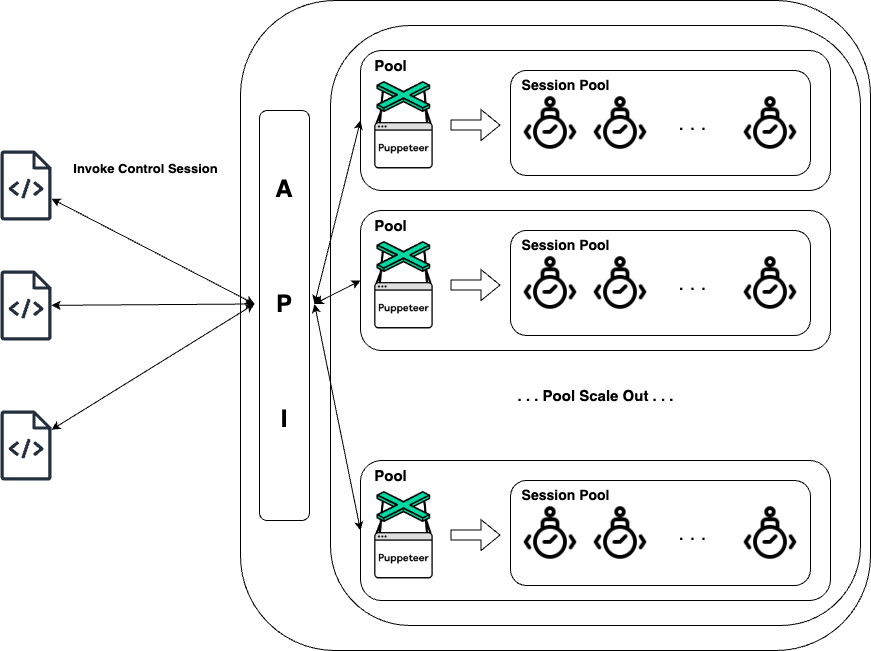

The diagram above was exported from draw.io. Its source (the exported page's mxGraphModel, read from the mxfile embedded in the PNG):
<mxGraphModel dx="1242" dy="801" grid="1" gridSize="10" guides="1" tooltips="1" connect="1" arrows="1" fold="1" page="1" pageScale="1" pageWidth="827" pageHeight="1169" math="0" shadow="0">
  <root>
    <mxCell id="0" />
    <mxCell id="1" parent="0" />
    <mxCell id="SQ1W5SFDqFG-9YqsSDNN-85" value="" style="rounded=1;whiteSpace=wrap;html=1;" parent="1" vertex="1">
      <mxGeometry x="400" y="50" width="630" height="650" as="geometry" />
    </mxCell>
    <mxCell id="SQ1W5SFDqFG-9YqsSDNN-88" value="" style="rounded=1;whiteSpace=wrap;html=1;" parent="1" vertex="1">
      <mxGeometry x="419" y="160" width="50" height="410" as="geometry" />
    </mxCell>
    <mxCell id="SQ1W5SFDqFG-9YqsSDNN-8" value="" style="rounded=1;whiteSpace=wrap;html=1;" parent="1" vertex="1">
      <mxGeometry x="490" y="75" width="530" height="600" as="geometry" />
    </mxCell>
    <mxCell id="SQ1W5SFDqFG-9YqsSDNN-1" value="" style="sketch=0;outlineConnect=0;fontColor=#232F3E;gradientColor=none;fillColor=#232F3D;strokeColor=none;dashed=0;verticalLabelPosition=bottom;verticalAlign=top;align=center;html=1;fontSize=12;fontStyle=0;aspect=fixed;pointerEvents=1;shape=mxgraph.aws4.source_code;" parent="1" vertex="1">
      <mxGeometry x="160" y="200" width="51.15" height="70" as="geometry" />
    </mxCell>
    <mxCell id="SQ1W5SFDqFG-9YqsSDNN-3" value="" style="sketch=0;outlineConnect=0;fontColor=#232F3E;gradientColor=none;fillColor=#232F3D;strokeColor=none;dashed=0;verticalLabelPosition=bottom;verticalAlign=top;align=center;html=1;fontSize=12;fontStyle=0;aspect=fixed;pointerEvents=1;shape=mxgraph.aws4.source_code;" parent="1" vertex="1">
      <mxGeometry x="160" y="320" width="51.15" height="70" as="geometry" />
    </mxCell>
    <mxCell id="SQ1W5SFDqFG-9YqsSDNN-4" value="" style="sketch=0;outlineConnect=0;fontColor=#232F3E;gradientColor=none;fillColor=#232F3D;strokeColor=none;dashed=0;verticalLabelPosition=bottom;verticalAlign=top;align=center;html=1;fontSize=12;fontStyle=0;aspect=fixed;pointerEvents=1;shape=mxgraph.aws4.source_code;" parent="1" vertex="1">
      <mxGeometry x="160" y="460" width="51.15" height="70" as="geometry" />
    </mxCell>
    <mxCell id="SQ1W5SFDqFG-9YqsSDNN-6" value="&lt;b&gt;&lt;font style=&quot;font-size: 13px;&quot;&gt;Invoke Control Session&lt;/font&gt;&lt;/b&gt;" style="text;html=1;align=center;verticalAlign=middle;resizable=0;points=[];autosize=1;" parent="1" vertex="1">
      <mxGeometry x="220" y="202.5" width="170" height="30" as="geometry" />
    </mxCell>
    <mxCell id="SQ1W5SFDqFG-9YqsSDNN-35" value="" style="rounded=1;whiteSpace=wrap;html=1;" parent="1" vertex="1">
      <mxGeometry x="520" y="510" width="470" height="140" as="geometry" />
    </mxCell>
    <mxCell id="SQ1W5SFDqFG-9YqsSDNN-36" value="" style="shape=image;verticalLabelPosition=bottom;labelBackgroundColor=default;verticalAlign=top;aspect=fixed;imageAspect=0;image=https://static-00.iconduck.com/assets.00/puppeteer-icon-1371x2048-otngklvq.png;" parent="1" vertex="1">
      <mxGeometry x="534.18" y="541" width="58.56" height="87.5" as="geometry" />
    </mxCell>
    <mxCell id="SQ1W5SFDqFG-9YqsSDNN-37" value="" style="rounded=1;whiteSpace=wrap;html=1;" parent="1" vertex="1">
      <mxGeometry x="670" y="530" width="300" height="105" as="geometry" />
    </mxCell>
    <mxCell id="SQ1W5SFDqFG-9YqsSDNN-38" value="" style="shape=image;verticalLabelPosition=bottom;labelBackgroundColor=default;verticalAlign=top;aspect=fixed;imageAspect=0;image=https://cdn-icons-png.flaticon.com/512/6649/6649740.png;" parent="1" vertex="1">
      <mxGeometry x="680" y="552.5" width="60" height="60" as="geometry" />
    </mxCell>
    <mxCell id="SQ1W5SFDqFG-9YqsSDNN-39" value="" style="shape=image;verticalLabelPosition=bottom;labelBackgroundColor=default;verticalAlign=top;aspect=fixed;imageAspect=0;image=https://cdn-icons-png.flaticon.com/512/6649/6649740.png;" parent="1" vertex="1">
      <mxGeometry x="750" y="552.5" width="60" height="60" as="geometry" />
    </mxCell>
    <mxCell id="SQ1W5SFDqFG-9YqsSDNN-40" value="" style="shape=image;verticalLabelPosition=bottom;labelBackgroundColor=default;verticalAlign=top;aspect=fixed;imageAspect=0;image=https://cdn-icons-png.flaticon.com/512/6649/6649740.png;" parent="1" vertex="1">
      <mxGeometry x="900" y="552.5" width="60" height="60" as="geometry" />
    </mxCell>
    <mxCell id="SQ1W5SFDqFG-9YqsSDNN-41" value="&lt;font style=&quot;font-size: 20px;&quot;&gt;. . .&lt;/font&gt;" style="text;html=1;align=center;verticalAlign=middle;resizable=0;points=[];autosize=1;strokeColor=none;fillColor=none;" parent="1" vertex="1">
      <mxGeometry x="827" y="562.5" width="50" height="40" as="geometry" />
    </mxCell>
    <mxCell id="SQ1W5SFDqFG-9YqsSDNN-51" value="" style="shape=flexArrow;endArrow=classic;html=1;rounded=0;" parent="1" edge="1">
      <mxGeometry width="50" height="50" relative="1" as="geometry">
        <mxPoint x="610" y="584.5699999999999" as="sourcePoint" />
        <mxPoint x="660" y="584.5699999999999" as="targetPoint" />
      </mxGeometry>
    </mxCell>
    <mxCell id="SQ1W5SFDqFG-9YqsSDNN-52" value="&lt;b&gt;&lt;font style=&quot;font-size: 14px;&quot;&gt;Session Pool&lt;/font&gt;&lt;/b&gt;" style="text;html=1;align=center;verticalAlign=middle;resizable=0;points=[];autosize=1;strokeColor=none;fillColor=none;" parent="1" vertex="1">
      <mxGeometry x="670" y="530" width="110" height="30" as="geometry" />
    </mxCell>
    <mxCell id="SQ1W5SFDqFG-9YqsSDNN-53" value="&lt;b&gt;&lt;font style=&quot;font-size: 15px;&quot;&gt;Pool&lt;/font&gt;&lt;/b&gt;" style="text;html=1;align=center;verticalAlign=middle;resizable=0;points=[];autosize=1;strokeColor=none;fillColor=none;" parent="1" vertex="1">
      <mxGeometry x="520" y="510" width="60" height="30" as="geometry" />
    </mxCell>
    <mxCell id="SQ1W5SFDqFG-9YqsSDNN-64" value="" style="rounded=1;whiteSpace=wrap;html=1;" parent="1" vertex="1">
      <mxGeometry x="520" y="100" width="470" height="140" as="geometry" />
    </mxCell>
    <mxCell id="SQ1W5SFDqFG-9YqsSDNN-65" value="" style="shape=image;verticalLabelPosition=bottom;labelBackgroundColor=default;verticalAlign=top;aspect=fixed;imageAspect=0;image=https://static-00.iconduck.com/assets.00/puppeteer-icon-1371x2048-otngklvq.png;" parent="1" vertex="1">
      <mxGeometry x="534.18" y="131" width="58.56" height="87.5" as="geometry" />
    </mxCell>
    <mxCell id="SQ1W5SFDqFG-9YqsSDNN-66" value="" style="rounded=1;whiteSpace=wrap;html=1;" parent="1" vertex="1">
      <mxGeometry x="670" y="120" width="300" height="105" as="geometry" />
    </mxCell>
    <mxCell id="SQ1W5SFDqFG-9YqsSDNN-67" value="" style="shape=image;verticalLabelPosition=bottom;labelBackgroundColor=default;verticalAlign=top;aspect=fixed;imageAspect=0;image=https://cdn-icons-png.flaticon.com/512/6649/6649740.png;" parent="1" vertex="1">
      <mxGeometry x="680" y="142.5" width="60" height="60" as="geometry" />
    </mxCell>
    <mxCell id="SQ1W5SFDqFG-9YqsSDNN-68" value="" style="shape=image;verticalLabelPosition=bottom;labelBackgroundColor=default;verticalAlign=top;aspect=fixed;imageAspect=0;image=https://cdn-icons-png.flaticon.com/512/6649/6649740.png;" parent="1" vertex="1">
      <mxGeometry x="750" y="142.5" width="60" height="60" as="geometry" />
    </mxCell>
    <mxCell id="SQ1W5SFDqFG-9YqsSDNN-69" value="" style="shape=image;verticalLabelPosition=bottom;labelBackgroundColor=default;verticalAlign=top;aspect=fixed;imageAspect=0;image=https://cdn-icons-png.flaticon.com/512/6649/6649740.png;" parent="1" vertex="1">
      <mxGeometry x="900" y="142.5" width="60" height="60" as="geometry" />
    </mxCell>
    <mxCell id="SQ1W5SFDqFG-9YqsSDNN-70" value="&lt;font style=&quot;font-size: 20px;&quot;&gt;. . .&lt;/font&gt;" style="text;html=1;align=center;verticalAlign=middle;resizable=0;points=[];autosize=1;strokeColor=none;fillColor=none;" parent="1" vertex="1">
      <mxGeometry x="827" y="152.5" width="50" height="40" as="geometry" />
    </mxCell>
    <mxCell id="SQ1W5SFDqFG-9YqsSDNN-71" value="" style="shape=flexArrow;endArrow=classic;html=1;rounded=0;" parent="1" edge="1">
      <mxGeometry width="50" height="50" relative="1" as="geometry">
        <mxPoint x="610" y="174.56999999999994" as="sourcePoint" />
        <mxPoint x="660" y="174.56999999999994" as="targetPoint" />
      </mxGeometry>
    </mxCell>
    <mxCell id="SQ1W5SFDqFG-9YqsSDNN-72" value="&lt;b&gt;&lt;font style=&quot;font-size: 14px;&quot;&gt;Session Pool&lt;/font&gt;&lt;/b&gt;" style="text;html=1;align=center;verticalAlign=middle;resizable=0;points=[];autosize=1;strokeColor=none;fillColor=none;" parent="1" vertex="1">
      <mxGeometry x="670" y="120" width="110" height="30" as="geometry" />
    </mxCell>
    <mxCell id="SQ1W5SFDqFG-9YqsSDNN-73" value="&lt;b&gt;&lt;font style=&quot;font-size: 15px;&quot;&gt;Pool&lt;/font&gt;&lt;/b&gt;" style="text;html=1;align=center;verticalAlign=middle;resizable=0;points=[];autosize=1;strokeColor=none;fillColor=none;" parent="1" vertex="1">
      <mxGeometry x="520" y="100" width="60" height="30" as="geometry" />
    </mxCell>
    <mxCell id="SQ1W5SFDqFG-9YqsSDNN-74" value="" style="rounded=1;whiteSpace=wrap;html=1;" parent="1" vertex="1">
      <mxGeometry x="520" y="260" width="470" height="140" as="geometry" />
    </mxCell>
    <mxCell id="SQ1W5SFDqFG-9YqsSDNN-75" value="" style="shape=image;verticalLabelPosition=bottom;labelBackgroundColor=default;verticalAlign=top;aspect=fixed;imageAspect=0;image=https://static-00.iconduck.com/assets.00/puppeteer-icon-1371x2048-otngklvq.png;" parent="1" vertex="1">
      <mxGeometry x="534.18" y="291" width="58.56" height="87.5" as="geometry" />
    </mxCell>
    <mxCell id="SQ1W5SFDqFG-9YqsSDNN-76" value="" style="rounded=1;whiteSpace=wrap;html=1;" parent="1" vertex="1">
      <mxGeometry x="670" y="280" width="300" height="105" as="geometry" />
    </mxCell>
    <mxCell id="SQ1W5SFDqFG-9YqsSDNN-77" value="" style="shape=image;verticalLabelPosition=bottom;labelBackgroundColor=default;verticalAlign=top;aspect=fixed;imageAspect=0;image=https://cdn-icons-png.flaticon.com/512/6649/6649740.png;" parent="1" vertex="1">
      <mxGeometry x="680" y="302.5" width="60" height="60" as="geometry" />
    </mxCell>
    <mxCell id="SQ1W5SFDqFG-9YqsSDNN-78" value="" style="shape=image;verticalLabelPosition=bottom;labelBackgroundColor=default;verticalAlign=top;aspect=fixed;imageAspect=0;image=https://cdn-icons-png.flaticon.com/512/6649/6649740.png;" parent="1" vertex="1">
      <mxGeometry x="750" y="302.5" width="60" height="60" as="geometry" />
    </mxCell>
    <mxCell id="SQ1W5SFDqFG-9YqsSDNN-79" value="" style="shape=image;verticalLabelPosition=bottom;labelBackgroundColor=default;verticalAlign=top;aspect=fixed;imageAspect=0;image=https://cdn-icons-png.flaticon.com/512/6649/6649740.png;" parent="1" vertex="1">
      <mxGeometry x="900" y="302.5" width="60" height="60" as="geometry" />
    </mxCell>
    <mxCell id="SQ1W5SFDqFG-9YqsSDNN-80" value="&lt;font style=&quot;font-size: 20px;&quot;&gt;. . .&lt;/font&gt;" style="text;html=1;align=center;verticalAlign=middle;resizable=0;points=[];autosize=1;strokeColor=none;fillColor=none;" parent="1" vertex="1">
      <mxGeometry x="827" y="312.5" width="50" height="40" as="geometry" />
    </mxCell>
    <mxCell id="SQ1W5SFDqFG-9YqsSDNN-81" value="" style="shape=flexArrow;endArrow=classic;html=1;rounded=0;" parent="1" edge="1">
      <mxGeometry width="50" height="50" relative="1" as="geometry">
        <mxPoint x="610" y="334.56999999999994" as="sourcePoint" />
        <mxPoint x="660" y="334.56999999999994" as="targetPoint" />
      </mxGeometry>
    </mxCell>
    <mxCell id="SQ1W5SFDqFG-9YqsSDNN-82" value="&lt;b&gt;&lt;font style=&quot;font-size: 14px;&quot;&gt;Session Pool&lt;/font&gt;&lt;/b&gt;" style="text;html=1;align=center;verticalAlign=middle;resizable=0;points=[];autosize=1;strokeColor=none;fillColor=none;" parent="1" vertex="1">
      <mxGeometry x="670" y="280" width="110" height="30" as="geometry" />
    </mxCell>
    <mxCell id="SQ1W5SFDqFG-9YqsSDNN-83" value="&lt;b&gt;&lt;font style=&quot;font-size: 15px;&quot;&gt;Pool&lt;/font&gt;&lt;/b&gt;" style="text;html=1;align=center;verticalAlign=middle;resizable=0;points=[];autosize=1;strokeColor=none;fillColor=none;" parent="1" vertex="1">
      <mxGeometry x="520" y="260" width="60" height="30" as="geometry" />
    </mxCell>
    <mxCell id="SQ1W5SFDqFG-9YqsSDNN-84" value="&lt;font style=&quot;font-size: 15px;&quot;&gt;&lt;b&gt;. . . Pool Scale Out . . .&lt;/b&gt;&lt;/font&gt;" style="text;html=1;align=center;verticalAlign=middle;resizable=0;points=[];autosize=1;strokeColor=none;fillColor=none;" parent="1" vertex="1">
      <mxGeometry x="665" y="430" width="180" height="30" as="geometry" />
    </mxCell>
    <mxCell id="SQ1W5SFDqFG-9YqsSDNN-87" value="&lt;b style=&quot;font-size: 24px;&quot;&gt;A&lt;br&gt;&lt;br&gt;&lt;br&gt;&lt;br&gt;P&lt;br&gt;&lt;br&gt;&lt;br&gt;&lt;br&gt;I&lt;/b&gt;" style="text;html=1;align=center;verticalAlign=middle;whiteSpace=wrap;rounded=0;" parent="1" vertex="1">
      <mxGeometry x="414" y="338.5" width="60" height="30" as="geometry" />
    </mxCell>
    <mxCell id="SQ1W5SFDqFG-9YqsSDNN-89" value="" style="endArrow=classic;startArrow=classic;html=1;rounded=0;exitX=1;exitY=0.5;exitDx=0;exitDy=0;entryX=0;entryY=0.5;entryDx=0;entryDy=0;" parent="1" source="SQ1W5SFDqFG-9YqsSDNN-87" target="SQ1W5SFDqFG-9YqsSDNN-64" edge="1">
      <mxGeometry width="50" height="50" relative="1" as="geometry">
        <mxPoint x="460" y="378.5" as="sourcePoint" />
        <mxPoint x="510" y="328.5" as="targetPoint" />
      </mxGeometry>
    </mxCell>
    <mxCell id="SQ1W5SFDqFG-9YqsSDNN-90" value="" style="endArrow=classic;startArrow=classic;html=1;rounded=0;exitX=1;exitY=0.5;exitDx=0;exitDy=0;entryX=0;entryY=0.5;entryDx=0;entryDy=0;" parent="1" source="SQ1W5SFDqFG-9YqsSDNN-87" target="SQ1W5SFDqFG-9YqsSDNN-74" edge="1">
      <mxGeometry width="50" height="50" relative="1" as="geometry">
        <mxPoint x="460" y="440" as="sourcePoint" />
        <mxPoint x="510" y="390" as="targetPoint" />
      </mxGeometry>
    </mxCell>
    <mxCell id="SQ1W5SFDqFG-9YqsSDNN-91" value="" style="endArrow=classic;startArrow=classic;html=1;rounded=0;exitX=1;exitY=0.5;exitDx=0;exitDy=0;entryX=0;entryY=0.5;entryDx=0;entryDy=0;" parent="1" source="SQ1W5SFDqFG-9YqsSDNN-87" target="SQ1W5SFDqFG-9YqsSDNN-35" edge="1">
      <mxGeometry width="50" height="50" relative="1" as="geometry">
        <mxPoint x="460" y="440" as="sourcePoint" />
        <mxPoint x="510" y="390" as="targetPoint" />
      </mxGeometry>
    </mxCell>
    <mxCell id="SQ1W5SFDqFG-9YqsSDNN-92" value="" style="endArrow=classic;startArrow=classic;html=1;rounded=0;entryX=0;entryY=0.5;entryDx=0;entryDy=0;" parent="1" source="SQ1W5SFDqFG-9YqsSDNN-1" target="SQ1W5SFDqFG-9YqsSDNN-87" edge="1">
      <mxGeometry width="50" height="50" relative="1" as="geometry">
        <mxPoint x="460" y="440" as="sourcePoint" />
        <mxPoint x="510" y="390" as="targetPoint" />
      </mxGeometry>
    </mxCell>
    <mxCell id="SQ1W5SFDqFG-9YqsSDNN-93" value="" style="endArrow=classic;startArrow=classic;html=1;rounded=0;entryX=0;entryY=0.5;entryDx=0;entryDy=0;" parent="1" source="SQ1W5SFDqFG-9YqsSDNN-3" target="SQ1W5SFDqFG-9YqsSDNN-87" edge="1">
      <mxGeometry width="50" height="50" relative="1" as="geometry">
        <mxPoint x="460" y="440" as="sourcePoint" />
        <mxPoint x="510" y="390" as="targetPoint" />
      </mxGeometry>
    </mxCell>
    <mxCell id="SQ1W5SFDqFG-9YqsSDNN-94" value="" style="endArrow=classic;startArrow=classic;html=1;rounded=0;entryX=0;entryY=0.5;entryDx=0;entryDy=0;" parent="1" source="SQ1W5SFDqFG-9YqsSDNN-4" target="SQ1W5SFDqFG-9YqsSDNN-87" edge="1">
      <mxGeometry width="50" height="50" relative="1" as="geometry">
        <mxPoint x="460" y="440" as="sourcePoint" />
        <mxPoint x="510" y="390" as="targetPoint" />
      </mxGeometry>
    </mxCell>
  </root>
</mxGraphModel>